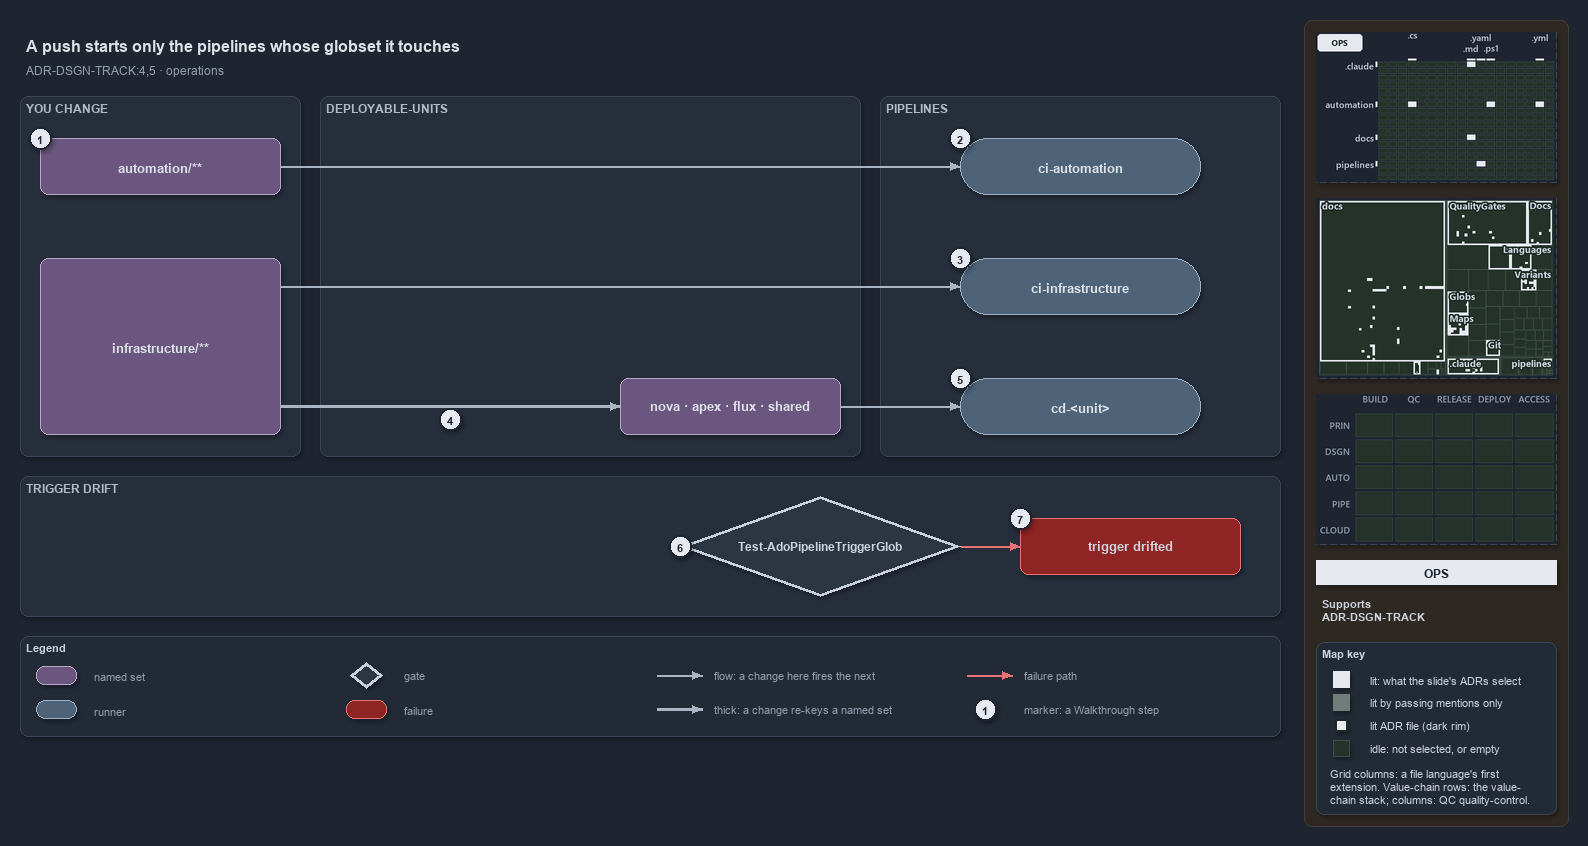

The diagram above was exported from draw.io. Its source (the exported page's mxGraphModel, read from the mxfile embedded in the PNG):
<mxGraphModel dx="1024" dy="768" grid="0" gridSize="10" guides="1" tooltips="1" connect="1" arrows="1" fold="1" page="1" pageScale="1" pageWidth="1572" pageHeight="740" background="#1E2430" math="0" shadow="1">
  <root>
    <mxCell id="0" />
    <mxCell id="1" parent="0" />
    <mxCell id="sidebar-bg" value="" style="rounded=1;arcSize=2;html=1;fillColor=#2E2823;strokeColor=#453C33;shadow=0;" vertex="1" parent="1">
      <mxGeometry x="1304" y="4" width="264" height="806" as="geometry" />
    </mxCell>
    <mxCell id="title" value="A push starts only the pipelines whose globset it touches" style="text;html=1;align=left;verticalAlign=middle;fontSize=16;fontStyle=1;fontColor=#DDE2E9;" vertex="1" parent="1">
      <mxGeometry x="20" y="14" width="1260" height="30" as="geometry" />
    </mxCell>
    <mxCell id="subtitle" value="ADR-DSGN-TRACK:4,5 · operations" style="text;html=1;align=left;verticalAlign=middle;fontSize=12;fontColor=#949FAE;" vertex="1" parent="1">
      <mxGeometry x="20" y="44" width="1240" height="20" as="geometry" />
    </mxCell>
    <mxCell id="band-change" value="YOU CHANGE" style="rounded=1;html=1;arcSize=3;fillColor=#262E3B;strokeColor=#3A4555;verticalAlign=top;align=left;spacingLeft=8;fontStyle=1;fontSize=12;fontColor=#B0BAC7;" vertex="1" parent="1">
      <mxGeometry x="20" y="80" width="280" height="360" as="geometry" />
    </mxCell>
    <mxCell id="band-units" value="DEPLOYABLE-UNITS" style="rounded=1;html=1;arcSize=3;fillColor=#262E3B;strokeColor=#3A4555;verticalAlign=top;align=left;spacingLeft=8;fontStyle=1;fontSize=12;fontColor=#B0BAC7;" vertex="1" parent="1">
      <mxGeometry x="320" y="80" width="540" height="360" as="geometry" />
    </mxCell>
    <mxCell id="band-pipelines" value="PIPELINES" style="rounded=1;html=1;arcSize=3;fillColor=#262E3B;strokeColor=#3A4555;verticalAlign=top;align=left;spacingLeft=8;fontStyle=1;fontSize=12;fontColor=#B0BAC7;" vertex="1" parent="1">
      <mxGeometry x="880" y="80" width="400" height="360" as="geometry" />
    </mxCell>
    <mxCell id="band-drift" value="TRIGGER DRIFT" style="rounded=1;html=1;arcSize=3;fillColor=#262E3B;strokeColor=#3A4555;verticalAlign=top;align=left;spacingLeft=8;fontStyle=1;fontSize=12;fontColor=#B0BAC7;" vertex="1" parent="1">
      <mxGeometry x="20" y="460" width="1260" height="140" as="geometry" />
    </mxCell>
    <mxCell id="s-automation" value="&lt;b&gt;automation/**&lt;/b&gt;" style="rounded=1;whiteSpace=wrap;html=1;arcSize=20;fillColor=#6A567E;strokeColor=#B9A6CC;fontSize=13;fontColor=#DDE2E9;" vertex="1" parent="1">
      <mxGeometry x="40" y="122" width="240" height="56" as="geometry" />
    </mxCell>
    <mxCell id="s-infrastructure" value="&lt;b&gt;infrastructure/**&lt;/b&gt;" style="rounded=1;whiteSpace=wrap;html=1;arcSize=20;fillColor=#6A567E;strokeColor=#B9A6CC;fontSize=13;fontColor=#DDE2E9;" vertex="1" parent="1">
      <mxGeometry x="40" y="242" width="240" height="176" as="geometry" />
    </mxCell>
    <mxCell id="s-units" value="&lt;b&gt;nova · apex · flux · shared&lt;/b&gt;" style="rounded=1;whiteSpace=wrap;html=1;arcSize=20;fillColor=#6A567E;strokeColor=#B9A6CC;fontSize=13;fontColor=#DDE2E9;" vertex="1" parent="1">
      <mxGeometry x="620" y="362" width="220" height="56" as="geometry" />
    </mxCell>
    <mxCell id="r-ci-automation" value="&lt;b&gt;ci-automation&lt;/b&gt;" style="rounded=1;arcSize=50;whiteSpace=wrap;html=1;fillColor=#4E6378;strokeColor=#9FB3C8;fontSize=13;fontColor=#DDE2E9;" vertex="1" parent="1">
      <mxGeometry x="960" y="122" width="240" height="56" as="geometry" />
    </mxCell>
    <mxCell id="r-ci-infrastructure" value="&lt;b&gt;ci-infrastructure&lt;/b&gt;" style="rounded=1;arcSize=50;whiteSpace=wrap;html=1;fillColor=#4E6378;strokeColor=#9FB3C8;fontSize=13;fontColor=#DDE2E9;" vertex="1" parent="1">
      <mxGeometry x="960" y="242" width="240" height="56" as="geometry" />
    </mxCell>
    <mxCell id="r-cd-unit" value="&lt;b&gt;cd-&amp;lt;unit&amp;gt;&lt;/b&gt;" style="rounded=1;arcSize=50;whiteSpace=wrap;html=1;fillColor=#4E6378;strokeColor=#9FB3C8;fontSize=13;fontColor=#DDE2E9;" vertex="1" parent="1">
      <mxGeometry x="960" y="362" width="240" height="56" as="geometry" />
    </mxCell>
    <mxCell id="g-drift" value="&lt;b&gt;Test-AdoPipelineTriggerGlob&lt;/b&gt;" style="rhombus;whiteSpace=wrap;html=1;fillColor=#2C3542;strokeColor=#C7D0DB;strokeWidth=3;fontSize=12;fontColor=#CDD3DC;" vertex="1" parent="1">
      <mxGeometry x="680" y="480" width="280" height="100" as="geometry" />
    </mxCell>
    <mxCell id="x-drifted" value="&lt;b&gt;trigger drifted&lt;/b&gt;" style="rounded=1;whiteSpace=wrap;html=1;arcSize=20;fillColor=#8E2424;strokeColor=#E57373;fontSize=13;" vertex="1" parent="1">
      <mxGeometry x="1020" y="502" width="220" height="56" as="geometry" />
    </mxCell>
    <mxCell id="p-edge-automation-ci-a" value="" style="text;html=1;strokeColor=none;fillColor=none;" vertex="1" parent="1">
      <mxGeometry x="280" y="150" width="1" height="1" as="geometry" />
    </mxCell>
    <mxCell id="p-edge-automation-ci-b" value="" style="text;html=1;strokeColor=none;fillColor=none;" vertex="1" parent="1">
      <mxGeometry x="960" y="150" width="1" height="1" as="geometry" />
    </mxCell>
    <mxCell id="edge-automation-ci" value="" style="edgeStyle=orthogonalEdgeStyle;rounded=1;html=1;fontSize=11;endArrow=block;strokeColor=#AAB4C3;fontColor=#CDD3DC;shadow=0;" edge="1" parent="1" source="p-edge-automation-ci-a" target="p-edge-automation-ci-b">
      <mxGeometry relative="1" as="geometry" />
    </mxCell>
    <mxCell id="p-edge-infrastructure-ci-a" value="" style="text;html=1;strokeColor=none;fillColor=none;" vertex="1" parent="1">
      <mxGeometry x="280" y="270" width="1" height="1" as="geometry" />
    </mxCell>
    <mxCell id="p-edge-infrastructure-ci-b" value="" style="text;html=1;strokeColor=none;fillColor=none;" vertex="1" parent="1">
      <mxGeometry x="960" y="270" width="1" height="1" as="geometry" />
    </mxCell>
    <mxCell id="edge-infrastructure-ci" value="" style="edgeStyle=orthogonalEdgeStyle;rounded=1;html=1;fontSize=11;endArrow=block;strokeColor=#AAB4C3;fontColor=#CDD3DC;shadow=0;" edge="1" parent="1" source="p-edge-infrastructure-ci-a" target="p-edge-infrastructure-ci-b">
      <mxGeometry relative="1" as="geometry" />
    </mxCell>
    <mxCell id="p-edge-infrastructure-units-a" value="" style="text;html=1;strokeColor=none;fillColor=none;" vertex="1" parent="1">
      <mxGeometry x="280" y="390" width="1" height="1" as="geometry" />
    </mxCell>
    <mxCell id="p-edge-infrastructure-units-b" value="" style="text;html=1;strokeColor=none;fillColor=none;" vertex="1" parent="1">
      <mxGeometry x="620" y="390" width="1" height="1" as="geometry" />
    </mxCell>
    <mxCell id="edge-infrastructure-units" value="" style="edgeStyle=orthogonalEdgeStyle;rounded=1;html=1;fontSize=11;endArrow=block;strokeColor=#AAB4C3;strokeWidth=2.5;fontColor=#CDD3DC;shadow=0;" edge="1" parent="1" source="p-edge-infrastructure-units-a" target="p-edge-infrastructure-units-b">
      <mxGeometry relative="1" as="geometry" />
    </mxCell>
    <mxCell id="p-edge-units-cd-a" value="" style="text;html=1;strokeColor=none;fillColor=none;" vertex="1" parent="1">
      <mxGeometry x="840" y="390" width="1" height="1" as="geometry" />
    </mxCell>
    <mxCell id="p-edge-units-cd-b" value="" style="text;html=1;strokeColor=none;fillColor=none;" vertex="1" parent="1">
      <mxGeometry x="960" y="390" width="1" height="1" as="geometry" />
    </mxCell>
    <mxCell id="edge-units-cd" value="" style="edgeStyle=orthogonalEdgeStyle;rounded=1;html=1;fontSize=11;endArrow=block;strokeColor=#AAB4C3;fontColor=#CDD3DC;shadow=0;" edge="1" parent="1" source="p-edge-units-cd-a" target="p-edge-units-cd-b">
      <mxGeometry relative="1" as="geometry" />
    </mxCell>
    <mxCell id="p-edge-drift-fail-a" value="" style="text;html=1;strokeColor=none;fillColor=none;" vertex="1" parent="1">
      <mxGeometry x="960" y="530" width="1" height="1" as="geometry" />
    </mxCell>
    <mxCell id="p-edge-drift-fail-b" value="" style="text;html=1;strokeColor=none;fillColor=none;" vertex="1" parent="1">
      <mxGeometry x="1020" y="530" width="1" height="1" as="geometry" />
    </mxCell>
    <mxCell id="edge-drift-fail" value="" style="edgeStyle=orthogonalEdgeStyle;rounded=1;html=1;fontSize=11;endArrow=block;strokeColor=#E57373;fontColor=#CDD3DC;shadow=0;" edge="1" parent="1" source="p-edge-drift-fail-a" target="p-edge-drift-fail-b">
      <mxGeometry relative="1" as="geometry" />
    </mxCell>
    <mxCell id="mark-1" value="1" style="ellipse;html=1;fillColor=#E6EAF0;strokeColor=#1E2430;strokeWidth=2;fontColor=#1E2430;fontStyle=1;fontSize=11;" vertex="1" parent="1">
      <mxGeometry x="29" y="111" width="22" height="22" as="geometry" />
    </mxCell>
    <mxCell id="mark-2" value="2" style="ellipse;html=1;fillColor=#E6EAF0;strokeColor=#1E2430;strokeWidth=2;fontColor=#1E2430;fontStyle=1;fontSize=11;" vertex="1" parent="1">
      <mxGeometry x="949" y="111" width="22" height="22" as="geometry" />
    </mxCell>
    <mxCell id="mark-3" value="3" style="ellipse;html=1;fillColor=#E6EAF0;strokeColor=#1E2430;strokeWidth=2;fontColor=#1E2430;fontStyle=1;fontSize=11;" vertex="1" parent="1">
      <mxGeometry x="949" y="231" width="22" height="22" as="geometry" />
    </mxCell>
    <mxCell id="mark-4" value="4" style="ellipse;html=1;fillColor=#E6EAF0;strokeColor=#1E2430;strokeWidth=2;fontColor=#1E2430;fontStyle=1;fontSize=11;" vertex="1" parent="1">
      <mxGeometry x="439" y="392" width="22" height="22" as="geometry" />
    </mxCell>
    <mxCell id="mark-5" value="5" style="ellipse;html=1;fillColor=#E6EAF0;strokeColor=#1E2430;strokeWidth=2;fontColor=#1E2430;fontStyle=1;fontSize=11;" vertex="1" parent="1">
      <mxGeometry x="949" y="351" width="22" height="22" as="geometry" />
    </mxCell>
    <mxCell id="mark-6" value="6" style="ellipse;html=1;fillColor=#E6EAF0;strokeColor=#1E2430;strokeWidth=2;fontColor=#1E2430;fontStyle=1;fontSize=11;" vertex="1" parent="1">
      <mxGeometry x="669" y="519" width="22" height="22" as="geometry" />
    </mxCell>
    <mxCell id="mark-7" value="7" style="ellipse;html=1;fillColor=#E6EAF0;strokeColor=#1E2430;strokeWidth=2;fontColor=#1E2430;fontStyle=1;fontSize=11;" vertex="1" parent="1">
      <mxGeometry x="1009" y="491" width="22" height="22" as="geometry" />
    </mxCell>
    <mxCell id="legend" value="&lt;b&gt;Legend&lt;/b&gt;" style="rounded=1;whiteSpace=wrap;html=1;arcSize=6;fillColor=#222A36;strokeColor=#3A4555;align=left;verticalAlign=top;spacing=8;fontSize=11;fontColor=#CDD3DC;" vertex="1" parent="1">
      <mxGeometry x="20" y="620" width="1260" height="100" as="geometry" />
    </mxCell>
    <mxCell id="legend-1" value="" style="rounded=1;whiteSpace=wrap;html=1;arcSize=20;fillColor=#6A567E;strokeColor=#B9A6CC;fontColor=#DDE2E9;" vertex="1" parent="1">
      <mxGeometry x="36" y="650" width="40" height="18" as="geometry" />
    </mxCell>
    <mxCell id="legend-1-text" value="named set" style="text;html=1;align=left;verticalAlign=middle;fontSize=11;fontColor=#949FAE;" vertex="1" parent="1">
      <mxGeometry x="88" y="649" width="250" height="20" as="geometry" />
    </mxCell>
    <mxCell id="legend-2" value="" style="rounded=1;arcSize=50;whiteSpace=wrap;html=1;fillColor=#4E6378;strokeColor=#9FB3C8;fontColor=#DDE2E9;" vertex="1" parent="1">
      <mxGeometry x="36" y="684" width="40" height="18" as="geometry" />
    </mxCell>
    <mxCell id="legend-2-text" value="runner" style="text;html=1;align=left;verticalAlign=middle;fontSize=11;fontColor=#949FAE;" vertex="1" parent="1">
      <mxGeometry x="88" y="683" width="250" height="20" as="geometry" />
    </mxCell>
    <mxCell id="legend-3" value="" style="rhombus;whiteSpace=wrap;html=1;fillColor=#2C3542;strokeColor=#C7D0DB;strokeWidth=3;fontColor=#CDD3DC;" vertex="1" parent="1">
      <mxGeometry x="350" y="646" width="32" height="26" as="geometry" />
    </mxCell>
    <mxCell id="legend-3-text" value="gate" style="text;html=1;align=left;verticalAlign=middle;fontSize=11;fontColor=#949FAE;" vertex="1" parent="1">
      <mxGeometry x="398" y="649" width="250" height="20" as="geometry" />
    </mxCell>
    <mxCell id="legend-4" value="" style="rounded=1;whiteSpace=wrap;html=1;arcSize=20;fillColor=#8E2424;strokeColor=#E57373;" vertex="1" parent="1">
      <mxGeometry x="346" y="684" width="40" height="18" as="geometry" />
    </mxCell>
    <mxCell id="legend-4-text" value="failure" style="text;html=1;align=left;verticalAlign=middle;fontSize=11;fontColor=#949FAE;" vertex="1" parent="1">
      <mxGeometry x="398" y="683" width="250" height="20" as="geometry" />
    </mxCell>
    <mxCell id="p-legend-5-a" value="" style="text;html=1;strokeColor=none;fillColor=none;" vertex="1" parent="1">
      <mxGeometry x="656" y="659" width="1" height="1" as="geometry" />
    </mxCell>
    <mxCell id="p-legend-5-b" value="" style="text;html=1;strokeColor=none;fillColor=none;" vertex="1" parent="1">
      <mxGeometry x="702" y="659" width="1" height="1" as="geometry" />
    </mxCell>
    <mxCell id="legend-5" value="" style="edgeStyle=orthogonalEdgeStyle;rounded=1;html=1;fontSize=11;endArrow=block;strokeColor=#AAB4C3;fontColor=#CDD3DC;shadow=0;" edge="1" parent="1" source="p-legend-5-a" target="p-legend-5-b">
      <mxGeometry relative="1" as="geometry" />
    </mxCell>
    <mxCell id="legend-5-text" value="flow: a change here fires the next" style="text;html=1;align=left;verticalAlign=middle;fontSize=11;fontColor=#949FAE;" vertex="1" parent="1">
      <mxGeometry x="708" y="649" width="250" height="20" as="geometry" />
    </mxCell>
    <mxCell id="p-legend-6-a" value="" style="text;html=1;strokeColor=none;fillColor=none;" vertex="1" parent="1">
      <mxGeometry x="656" y="693" width="1" height="1" as="geometry" />
    </mxCell>
    <mxCell id="p-legend-6-b" value="" style="text;html=1;strokeColor=none;fillColor=none;" vertex="1" parent="1">
      <mxGeometry x="702" y="693" width="1" height="1" as="geometry" />
    </mxCell>
    <mxCell id="legend-6" value="" style="edgeStyle=orthogonalEdgeStyle;rounded=1;html=1;fontSize=11;endArrow=block;strokeColor=#AAB4C3;strokeWidth=2.5;fontColor=#CDD3DC;shadow=0;" edge="1" parent="1" source="p-legend-6-a" target="p-legend-6-b">
      <mxGeometry relative="1" as="geometry" />
    </mxCell>
    <mxCell id="legend-6-text" value="thick: a change re-keys a named set" style="text;html=1;align=left;verticalAlign=middle;fontSize=11;fontColor=#949FAE;" vertex="1" parent="1">
      <mxGeometry x="708" y="683" width="250" height="20" as="geometry" />
    </mxCell>
    <mxCell id="p-legend-7-a" value="" style="text;html=1;strokeColor=none;fillColor=none;" vertex="1" parent="1">
      <mxGeometry x="966" y="659" width="1" height="1" as="geometry" />
    </mxCell>
    <mxCell id="p-legend-7-b" value="" style="text;html=1;strokeColor=none;fillColor=none;" vertex="1" parent="1">
      <mxGeometry x="1012" y="659" width="1" height="1" as="geometry" />
    </mxCell>
    <mxCell id="legend-7" value="" style="edgeStyle=orthogonalEdgeStyle;rounded=1;html=1;fontSize=11;endArrow=block;strokeColor=#E57373;fontColor=#CDD3DC;shadow=0;" edge="1" parent="1" source="p-legend-7-a" target="p-legend-7-b">
      <mxGeometry relative="1" as="geometry" />
    </mxCell>
    <mxCell id="legend-7-text" value="failure path" style="text;html=1;align=left;verticalAlign=middle;fontSize=11;fontColor=#949FAE;" vertex="1" parent="1">
      <mxGeometry x="1018" y="649" width="230" height="20" as="geometry" />
    </mxCell>
    <mxCell id="legend-8" value="1" style="ellipse;html=1;fillColor=#E6EAF0;strokeColor=#1E2430;strokeWidth=2;fontColor=#1E2430;fontStyle=1;fontSize=11;" vertex="1" parent="1">
      <mxGeometry x="974" y="682" width="22" height="22" as="geometry" />
    </mxCell>
    <mxCell id="legend-8-text" value="marker: a Walkthrough step" style="text;html=1;align=left;verticalAlign=middle;fontSize=11;fontColor=#949FAE;" vertex="1" parent="1">
      <mxGeometry x="1018" y="683" width="230" height="20" as="geometry" />
    </mxCell>
    <mxCell id="minimap-grid" value="" style="shape=image;html=1;imageAspect=0;aspect=fixed;verticalLabelPosition=bottom;strokeColor=#3A4555;dashed=1;fillColor=#222A36;image=data:image/png,(base64 omitted: 12172 chars);" vertex="1" parent="1">
      <mxGeometry x="1316" y="16" width="240" height="150" as="geometry" />
    </mxCell>
    <mxCell id="minimap-tree" value="" style="shape=image;html=1;imageAspect=0;aspect=fixed;verticalLabelPosition=bottom;strokeColor=#3A4555;dashed=1;fillColor=#222A36;image=data:image/png,(base64 omitted: 24972 chars);" vertex="1" parent="1">
      <mxGeometry x="1316" y="182" width="240" height="180" as="geometry" />
    </mxCell>
    <mxCell id="minimap-chain" value="" style="shape=image;html=1;imageAspect=0;aspect=fixed;verticalLabelPosition=bottom;strokeColor=#3A4555;dashed=1;fillColor=#222A36;image=data:image/png,(base64 omitted: 11912 chars);" vertex="1" parent="1">
      <mxGeometry x="1316" y="378" width="240" height="150" as="geometry" />
    </mxCell>
    <mxCell id="lens-badge" value="OPS" style="rounded=0;whiteSpace=wrap;html=1;align=center;verticalAlign=middle;fontSize=12;fontStyle=1;fontColor=#1E2430;fillColor=#E6EAF0;strokeColor=none;" vertex="1" parent="1">
      <mxGeometry x="1316" y="544" width="240" height="24" as="geometry" />
    </mxCell>
    <mxCell id="supports" value="&lt;b&gt;Supports&lt;/b&gt;&lt;br&gt;ADR-DSGN-TRACK" style="text;html=1;whiteSpace=wrap;align=left;verticalAlign=top;fontSize=11;fontColor=#CDD3DC;" vertex="1" parent="1">
      <mxGeometry x="1316" y="576" width="240" height="38" as="geometry" />
    </mxCell>
    <mxCell id="mapkey" value="&lt;b&gt;Map key&lt;/b&gt;" style="rounded=1;arcSize=6;whiteSpace=wrap;html=1;align=left;verticalAlign=top;fontSize=11;fontColor=#CDD3DC;fillColor=#222A36;strokeColor=#3A4555;spacingLeft=8;spacingTop=2;" vertex="1" parent="1">
      <mxGeometry x="1316" y="626" width="240" height="172" as="geometry" />
    </mxCell>
    <mxCell id="mapkey-lit" value="" style="rounded=0;html=1;fillColor=#E6EAF0;strokeColor=#E6EAF0;" vertex="1" parent="1">
      <mxGeometry x="1333.0" y="655.0" width="16" height="16" as="geometry" />
    </mxCell>
    <mxCell id="mapkey-lit-text" value="lit: what the slide's ADRs select" style="text;html=1;align=left;verticalAlign=middle;fontSize=11;fontColor=#CDD3DC;" vertex="1" parent="1">
      <mxGeometry x="1364" y="653" width="184" height="20" as="geometry" />
    </mxCell>
    <mxCell id="mapkey-touched" value="" style="rounded=0;html=1;fillColor=#727C79;strokeColor=#727C79;" vertex="1" parent="1">
      <mxGeometry x="1333.0" y="678.0" width="16" height="16" as="geometry" />
    </mxCell>
    <mxCell id="mapkey-touched-text" value="lit by passing mentions only" style="text;html=1;align=left;verticalAlign=middle;fontSize=11;fontColor=#CDD3DC;" vertex="1" parent="1">
      <mxGeometry x="1364" y="676" width="184" height="20" as="geometry" />
    </mxCell>
    <mxCell id="mapkey-adr" value="" style="rounded=0;html=1;fillColor=#E6EAF0;strokeColor=#1C2A24;strokeWidth=2;" vertex="1" parent="1">
      <mxGeometry x="1335.0" y="703.0" width="12" height="12" as="geometry" />
    </mxCell>
    <mxCell id="mapkey-adr-text" value="lit ADR file (dark rim)" style="text;html=1;align=left;verticalAlign=middle;fontSize=11;fontColor=#CDD3DC;" vertex="1" parent="1">
      <mxGeometry x="1364" y="699" width="184" height="20" as="geometry" />
    </mxCell>
    <mxCell id="mapkey-idle" value="" style="rounded=0;html=1;fillColor=#243229;strokeColor=#3B4D43;" vertex="1" parent="1">
      <mxGeometry x="1333.0" y="724.0" width="16" height="16" as="geometry" />
    </mxCell>
    <mxCell id="mapkey-idle-text" value="idle: not selected, or empty" style="text;html=1;align=left;verticalAlign=middle;fontSize=11;fontColor=#CDD3DC;" vertex="1" parent="1">
      <mxGeometry x="1364" y="722" width="184" height="20" as="geometry" />
    </mxCell>
    <mxCell id="mapkey-codes" value="Grid columns: a file language's first&lt;br&gt;extension. Value-chain rows: the value-&lt;br&gt;chain stack; columns: QC quality-control." style="text;html=1;align=left;verticalAlign=top;whiteSpace=wrap;fontSize=11;fontColor=#CDD3DC;" vertex="1" parent="1">
      <mxGeometry x="1324" y="746" width="224" height="46" as="geometry" />
    </mxCell>
  </root>
</mxGraphModel>